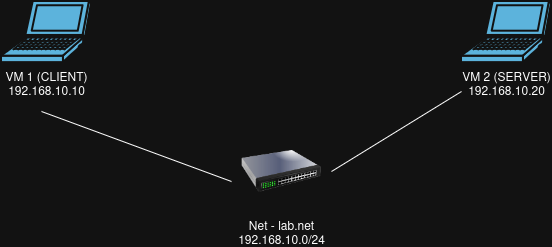

The diagram above was exported from draw.io. Its source (the exported page's mxGraphModel, read from the mxfile embedded in the PNG):
<mxGraphModel dx="1426" dy="796" grid="1" gridSize="10" guides="1" tooltips="1" connect="1" arrows="1" fold="1" page="1" pageScale="1" pageWidth="850" pageHeight="1100" math="0" shadow="0">
  <root>
    <mxCell id="0" />
    <mxCell id="1" parent="0" />
    <mxCell id="Fl-B2APUa6LTzu0dQaWa-2" parent="1" style="sketch=0;html=1;pointerEvents=1;dashed=0;fillColor=#036897;strokeColor=#ffffff;strokeWidth=2;verticalLabelPosition=bottom;verticalAlign=top;align=center;outlineConnect=0;shape=mxgraph.cisco.computers_and_peripherals.laptop;" value="VM 1 (CLIENT)&lt;br&gt;192.168.10.10" vertex="1">
      <mxGeometry height="61" width="90" x="160" y="270" as="geometry" />
    </mxCell>
    <mxCell id="Fl-B2APUa6LTzu0dQaWa-3" parent="1" style="sketch=0;html=1;pointerEvents=1;dashed=0;fillColor=#036897;strokeColor=#ffffff;strokeWidth=2;verticalLabelPosition=bottom;verticalAlign=top;align=center;outlineConnect=0;shape=mxgraph.cisco.computers_and_peripherals.laptop;" value="VM 2 (SERVER)&lt;br&gt;&lt;div&gt;192.168.10.20&lt;/div&gt;" vertex="1">
      <mxGeometry height="61" width="90" x="620" y="270" as="geometry" />
    </mxCell>
    <mxCell id="Fl-B2APUa6LTzu0dQaWa-4" parent="1" style="image;html=1;image=img/lib/clip_art/networking/Switch_128x128.png" value="Net - lab.net&lt;br&gt;192.168.10.0/24" vertex="1">
      <mxGeometry height="80" width="80" x="400" y="400" as="geometry" />
    </mxCell>
    <mxCell id="Fl-B2APUa6LTzu0dQaWa-8" edge="1" parent="1" style="endArrow=none;html=1;rounded=0;" value="">
      <mxGeometry height="50" relative="1" width="50" as="geometry">
        <mxPoint x="200" y="380" as="sourcePoint" />
        <mxPoint x="390" y="450" as="targetPoint" />
      </mxGeometry>
    </mxCell>
    <mxCell id="Fl-B2APUa6LTzu0dQaWa-9" edge="1" parent="1" style="endArrow=none;html=1;rounded=0;" value="">
      <mxGeometry height="50" relative="1" width="50" as="geometry">
        <mxPoint x="490" y="440" as="sourcePoint" />
        <mxPoint x="620" y="360" as="targetPoint" />
      </mxGeometry>
    </mxCell>
  </root>
</mxGraphModel>